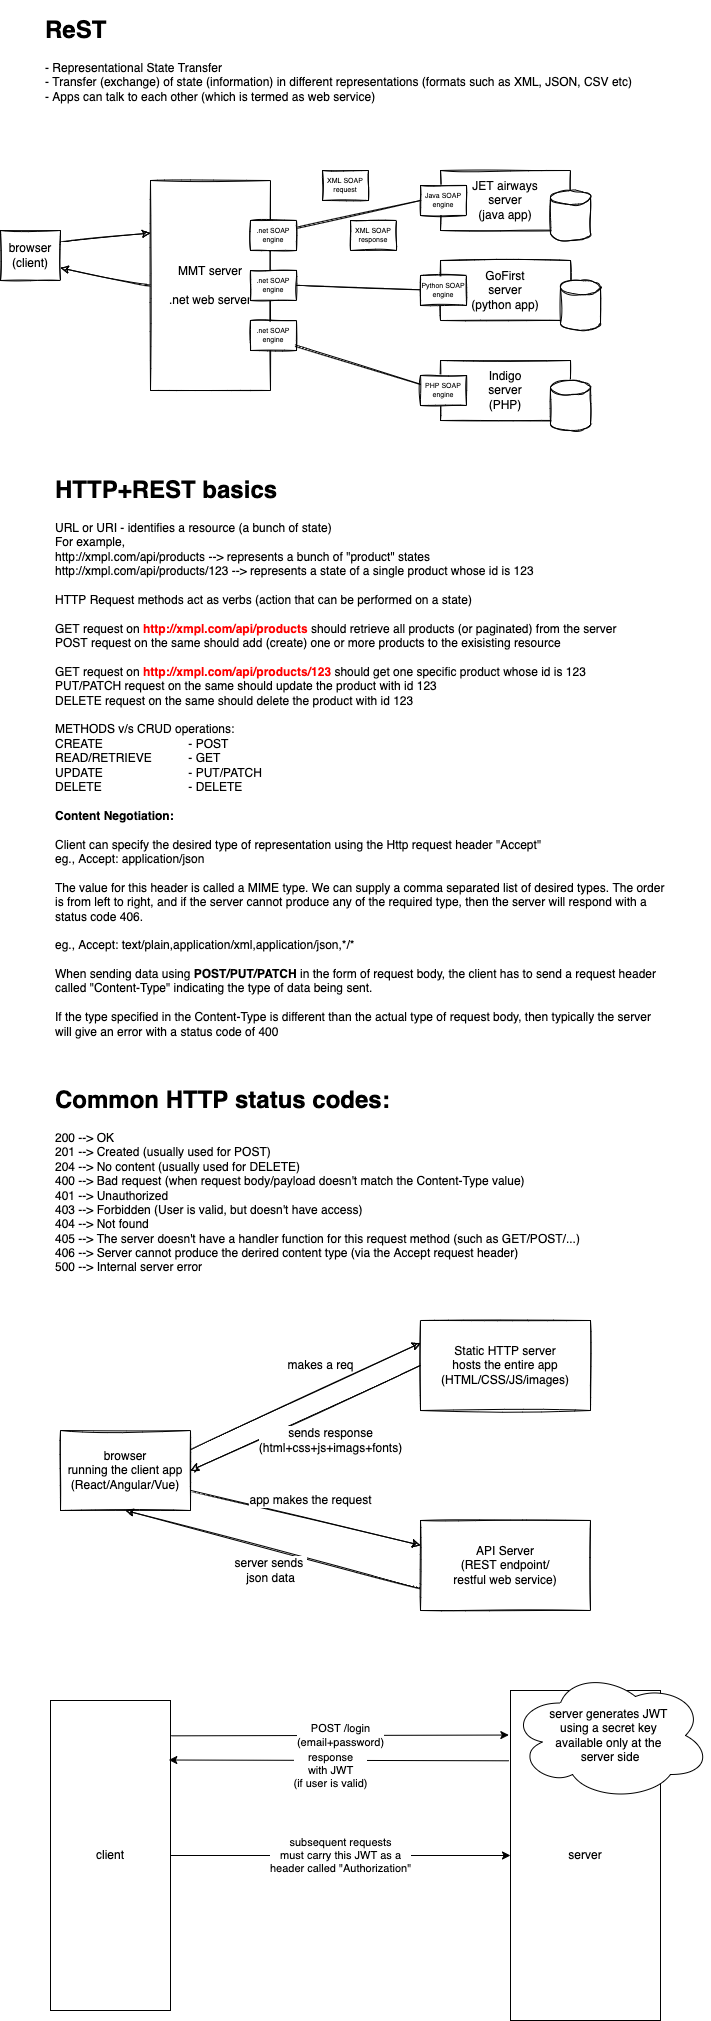

The diagram above was exported from draw.io. Its source (the exported page's mxGraphModel, read from the mxfile embedded in the PNG):
<mxGraphModel dx="993" dy="498" grid="1" gridSize="10" guides="1" tooltips="1" connect="1" arrows="1" fold="1" page="1" pageScale="1" pageWidth="827" pageHeight="1169" math="0" shadow="0">
  <root>
    <mxCell id="0" />
    <mxCell id="1" parent="0" />
    <mxCell id="2" value="&lt;h1&gt;ReST&lt;/h1&gt;&lt;div&gt;- Representational State Transfer&lt;/div&gt;&lt;div&gt;- Transfer (exchange) of state (information) in different representations (formats such as XML, JSON, CSV etc)&lt;/div&gt;&lt;div&gt;- Apps can talk to each other (which is termed as web service)&lt;/div&gt;&lt;div&gt;&lt;br&gt;&lt;/div&gt;" style="text;html=1;strokeColor=none;fillColor=none;spacing=5;spacingTop=-20;whiteSpace=wrap;overflow=hidden;rounded=0;sketch=1;" parent="1" vertex="1">
      <mxGeometry x="70" y="40" width="610" height="120" as="geometry" />
    </mxCell>
    <mxCell id="5" style="edgeStyle=none;curved=1;rounded=1;sketch=1;html=1;exitX=1;exitY=0.25;exitDx=0;exitDy=0;entryX=0;entryY=0.25;entryDx=0;entryDy=0;" parent="1" source="3" target="4" edge="1">
      <mxGeometry relative="1" as="geometry" />
    </mxCell>
    <mxCell id="3" value="browser&lt;br&gt;(client)" style="rounded=0;whiteSpace=wrap;html=1;sketch=1;" parent="1" vertex="1">
      <mxGeometry x="30" y="260" width="60" height="50" as="geometry" />
    </mxCell>
    <mxCell id="10" style="edgeStyle=none;curved=1;rounded=1;sketch=1;html=1;exitX=1;exitY=0.25;exitDx=0;exitDy=0;entryX=0;entryY=0.5;entryDx=0;entryDy=0;startArrow=none;" parent="1" source="21" target="6" edge="1">
      <mxGeometry relative="1" as="geometry" />
    </mxCell>
    <mxCell id="11" style="edgeStyle=none;curved=1;rounded=1;sketch=1;html=1;exitX=1;exitY=0.5;exitDx=0;exitDy=0;entryX=0;entryY=0.5;entryDx=0;entryDy=0;" parent="1" source="4" target="7" edge="1">
      <mxGeometry relative="1" as="geometry" />
    </mxCell>
    <mxCell id="12" style="edgeStyle=none;curved=1;rounded=1;sketch=1;html=1;exitX=1;exitY=0.75;exitDx=0;exitDy=0;entryX=0;entryY=0.5;entryDx=0;entryDy=0;" parent="1" source="4" target="8" edge="1">
      <mxGeometry relative="1" as="geometry" />
    </mxCell>
    <mxCell id="27" style="edgeStyle=none;curved=1;rounded=1;sketch=1;html=1;exitX=0;exitY=0.5;exitDx=0;exitDy=0;entryX=1;entryY=0.75;entryDx=0;entryDy=0;fontSize=7;" parent="1" source="4" target="3" edge="1">
      <mxGeometry relative="1" as="geometry" />
    </mxCell>
    <mxCell id="4" value="MMT server&lt;br&gt;&lt;br&gt;.net web server" style="rounded=0;whiteSpace=wrap;html=1;sketch=1;" parent="1" vertex="1">
      <mxGeometry x="180" y="210" width="120" height="210" as="geometry" />
    </mxCell>
    <mxCell id="6" value="JET airways&lt;br&gt;server&lt;br&gt;(java app)" style="rounded=0;whiteSpace=wrap;html=1;sketch=1;" parent="1" vertex="1">
      <mxGeometry x="470" y="200" width="130" height="60" as="geometry" />
    </mxCell>
    <mxCell id="7" value="GoFirst&lt;br&gt;server&lt;br&gt;(python app)" style="rounded=0;whiteSpace=wrap;html=1;sketch=1;" parent="1" vertex="1">
      <mxGeometry x="470" y="290" width="130" height="60" as="geometry" />
    </mxCell>
    <mxCell id="8" value="Indigo&lt;br&gt;server&lt;br&gt;(PHP)" style="rounded=0;whiteSpace=wrap;html=1;sketch=1;" parent="1" vertex="1">
      <mxGeometry x="470" y="390" width="130" height="60" as="geometry" />
    </mxCell>
    <mxCell id="14" value="" style="shape=cylinder3;whiteSpace=wrap;html=1;boundedLbl=1;backgroundOutline=1;size=7.082231192753227;rounded=1;sketch=1;" parent="1" vertex="1">
      <mxGeometry x="580" y="220" width="40" height="50" as="geometry" />
    </mxCell>
    <mxCell id="15" value="" style="shape=cylinder3;whiteSpace=wrap;html=1;boundedLbl=1;backgroundOutline=1;size=7.082231192753227;rounded=1;sketch=1;" parent="1" vertex="1">
      <mxGeometry x="590" y="310" width="40" height="50" as="geometry" />
    </mxCell>
    <mxCell id="16" value="" style="shape=cylinder3;whiteSpace=wrap;html=1;boundedLbl=1;backgroundOutline=1;size=7.082231192753227;rounded=1;sketch=1;" parent="1" vertex="1">
      <mxGeometry x="580" y="410" width="40" height="50" as="geometry" />
    </mxCell>
    <mxCell id="19" value=".net SOAP&lt;br style=&quot;font-size: 7px&quot;&gt;engine" style="rounded=0;whiteSpace=wrap;html=1;sketch=1;fontSize=7;" parent="1" vertex="1">
      <mxGeometry x="280" y="300" width="46" height="30" as="geometry" />
    </mxCell>
    <mxCell id="20" value=".net SOAP&lt;br style=&quot;font-size: 7px&quot;&gt;engine" style="rounded=0;whiteSpace=wrap;html=1;sketch=1;fontSize=7;" parent="1" vertex="1">
      <mxGeometry x="280" y="350" width="46" height="30" as="geometry" />
    </mxCell>
    <mxCell id="21" value="Java SOAP&lt;br style=&quot;font-size: 7px&quot;&gt;engine" style="rounded=0;whiteSpace=wrap;html=1;sketch=1;fontSize=7;" parent="1" vertex="1">
      <mxGeometry x="450" y="215" width="46" height="30" as="geometry" />
    </mxCell>
    <mxCell id="22" value="" style="edgeStyle=none;curved=1;rounded=1;sketch=1;html=1;exitX=1;exitY=0.25;exitDx=0;exitDy=0;entryX=0;entryY=0.5;entryDx=0;entryDy=0;endArrow=none;" parent="1" source="4" target="21" edge="1">
      <mxGeometry relative="1" as="geometry">
        <mxPoint x="300" y="262.5" as="sourcePoint" />
        <mxPoint x="470" y="230" as="targetPoint" />
      </mxGeometry>
    </mxCell>
    <mxCell id="23" value="Python SOAP&lt;br style=&quot;font-size: 7px&quot;&gt;engine" style="rounded=0;whiteSpace=wrap;html=1;sketch=1;fontSize=7;" parent="1" vertex="1">
      <mxGeometry x="450" y="305" width="46" height="30" as="geometry" />
    </mxCell>
    <mxCell id="24" value="PHP SOAP&lt;br style=&quot;font-size: 7px&quot;&gt;engine" style="rounded=0;whiteSpace=wrap;html=1;sketch=1;fontSize=7;" parent="1" vertex="1">
      <mxGeometry x="450" y="405" width="46" height="30" as="geometry" />
    </mxCell>
    <mxCell id="18" value=".net SOAP&lt;br style=&quot;font-size: 7px&quot;&gt;engine" style="rounded=0;whiteSpace=wrap;html=1;sketch=1;fontSize=7;" parent="1" vertex="1">
      <mxGeometry x="280" y="250" width="46" height="30" as="geometry" />
    </mxCell>
    <mxCell id="25" value="XML SOAP request" style="rounded=0;whiteSpace=wrap;html=1;sketch=1;fontSize=7;" parent="1" vertex="1">
      <mxGeometry x="352" y="200" width="46" height="30" as="geometry" />
    </mxCell>
    <mxCell id="26" value="XML SOAP response" style="rounded=0;whiteSpace=wrap;html=1;sketch=1;fontSize=7;" parent="1" vertex="1">
      <mxGeometry x="380" y="250" width="46" height="30" as="geometry" />
    </mxCell>
    <mxCell id="29" value="&lt;h1&gt;HTTP+REST basics&lt;/h1&gt;&lt;div&gt;URL or URI - identifies a resource (a bunch of state)&lt;/div&gt;&lt;div&gt;For example,&lt;/div&gt;&lt;div&gt;http://xmpl.com/api/products&lt;span&gt;&#09;&lt;/span&gt;&lt;span&gt;&#09;&lt;span&gt;&#09;&lt;/span&gt;&lt;span&gt;&#09;&lt;/span&gt;&lt;/span&gt;--&amp;gt; represents a bunch of &quot;product&quot; states&lt;/div&gt;&lt;div&gt;http://xmpl.com/api/products/123&lt;span&gt;&#09;&lt;/span&gt;&lt;span&gt;&#09;&lt;/span&gt;&lt;span&gt;&#09;&lt;/span&gt;--&amp;gt; represents a state of a single product whose id is 123&lt;/div&gt;&lt;div&gt;&lt;br&gt;&lt;/div&gt;&lt;div&gt;HTTP Request methods act as verbs (action that can be performed on a state)&lt;/div&gt;&lt;div&gt;&lt;br&gt;&lt;/div&gt;&lt;div&gt;GET request on &lt;b&gt;&lt;font color=&quot;#ff0000&quot;&gt;http://xmpl.com/api/products&lt;/font&gt;&lt;/b&gt; should retrieve all products (or paginated) from the server&lt;/div&gt;&lt;div&gt;POST request on the same should add (create) one or more products to the exisisting resource&lt;/div&gt;&lt;div&gt;&lt;br&gt;&lt;/div&gt;&lt;div&gt;GET request on &lt;font color=&quot;#ff0000&quot;&gt;&lt;b&gt;http://xmpl.com/api/products/123&lt;/b&gt;&lt;/font&gt; should get one specific product whose id is 123&lt;br&gt;&lt;/div&gt;&lt;div&gt;PUT/PATCH request on the same should update the product with id 123&lt;/div&gt;&lt;div&gt;DELETE request on the same should delete the product with id 123&lt;/div&gt;&lt;div&gt;&lt;br&gt;&lt;/div&gt;&lt;div&gt;METHODS v/s CRUD operations:&lt;/div&gt;&lt;div&gt;CREATE&lt;span style=&quot;white-space: pre&quot;&gt;&#09;&lt;/span&gt;&lt;span style=&quot;white-space: pre&quot;&gt;&#09;&lt;/span&gt;&lt;span style=&quot;white-space: pre&quot;&gt;&#09;&lt;/span&gt;&lt;span style=&quot;white-space: pre&quot;&gt;&#09;&lt;/span&gt;- POST&lt;/div&gt;&lt;div&gt;READ/RETRIEVE&lt;span style=&quot;white-space: pre&quot;&gt;&#09;&lt;/span&gt;&lt;span style=&quot;white-space: pre&quot;&gt;&#09;&lt;/span&gt;- GET&lt;/div&gt;&lt;div&gt;UPDATE&lt;span style=&quot;white-space: pre&quot;&gt;&#09;&lt;/span&gt;&lt;span style=&quot;white-space: pre&quot;&gt;&#09;&lt;/span&gt;&lt;span style=&quot;white-space: pre&quot;&gt;&#09;&lt;/span&gt;&lt;span style=&quot;white-space: pre&quot;&gt;&#09;&lt;/span&gt;- PUT/PATCH&lt;/div&gt;&lt;div&gt;DELETE&lt;span style=&quot;white-space: pre&quot;&gt;&#09;&lt;/span&gt;&lt;span style=&quot;white-space: pre&quot;&gt;&#09;&lt;/span&gt;&lt;span style=&quot;white-space: pre&quot;&gt;&#09;&lt;/span&gt;&lt;span style=&quot;white-space: pre&quot;&gt;&#09;&lt;/span&gt;- DELETE&lt;/div&gt;&lt;div&gt;&lt;br&gt;&lt;/div&gt;&lt;div&gt;&lt;b&gt;Content Negotiation:&lt;/b&gt;&lt;/div&gt;&lt;div&gt;&lt;br&gt;&lt;/div&gt;&lt;div&gt;Client can specify the desired type of representation using the Http request header &quot;Accept&quot;&lt;/div&gt;&lt;div&gt;eg., Accept: application/json&lt;/div&gt;&lt;div&gt;&lt;br&gt;&lt;/div&gt;&lt;div&gt;The value for this header is called a MIME type. We can supply a comma separated list of desired types. The order is from left to right, and if the server cannot produce any of the required type, then the server will respond with a status code 406.&lt;/div&gt;&lt;div&gt;&lt;br&gt;&lt;/div&gt;&lt;div&gt;eg., Accept: text/plain,application/xml,application/json,*/*&lt;/div&gt;&lt;div&gt;&lt;br&gt;&lt;/div&gt;&lt;div&gt;When sending data using &lt;b&gt;POST/PUT/PATCH&lt;/b&gt; in the form of request body, the client has to send a request header called &quot;Content-Type&quot; indicating the type of data being sent.&lt;/div&gt;&lt;div&gt;&lt;br&gt;&lt;/div&gt;&lt;div&gt;If the type specified in the Content-Type is different than the actual type of request body, then typically the server will give an error with a status code of 400&lt;/div&gt;" style="text;html=1;strokeColor=none;fillColor=none;spacing=5;spacingTop=-20;whiteSpace=wrap;overflow=hidden;rounded=0;sketch=1;fontSize=12;" parent="1" vertex="1">
      <mxGeometry x="80" y="500" width="620" height="630" as="geometry" />
    </mxCell>
    <mxCell id="30" value="&lt;h1&gt;Common HTTP status codes:&lt;/h1&gt;&lt;div&gt;200 --&amp;gt; OK&lt;/div&gt;&lt;div&gt;201 --&amp;gt; Created (usually used for POST)&lt;/div&gt;&lt;div&gt;204 --&amp;gt; No content (usually used for DELETE)&lt;/div&gt;&lt;div&gt;400 --&amp;gt; Bad request (when request body/payload doesn't match the Content-Type value)&lt;/div&gt;&lt;div&gt;401 --&amp;gt; Unauthorized&lt;/div&gt;&lt;div&gt;403 --&amp;gt; Forbidden (User is valid, but doesn't have access)&lt;/div&gt;&lt;div&gt;404 --&amp;gt; Not found&lt;/div&gt;&lt;div&gt;405 --&amp;gt; The server doesn't have a handler function for this request method (such as GET/POST/...)&lt;/div&gt;&lt;div&gt;406 --&amp;gt; Server cannot produce the derired content type (via the Accept request header)&lt;/div&gt;&lt;div&gt;500 --&amp;gt; Internal server error&amp;nbsp;&lt;/div&gt;" style="text;html=1;strokeColor=none;fillColor=none;spacing=5;spacingTop=-20;whiteSpace=wrap;overflow=hidden;rounded=0;sketch=1;fontSize=12;fontColor=#000000;" parent="1" vertex="1">
      <mxGeometry x="80" y="1110" width="590" height="210" as="geometry" />
    </mxCell>
    <mxCell id="33" value="makes a req" style="edgeStyle=none;curved=1;rounded=1;sketch=1;html=1;exitX=1;exitY=0.25;exitDx=0;exitDy=0;entryX=0;entryY=0.25;entryDx=0;entryDy=0;fontSize=12;fontColor=#000000;" parent="1" source="31" target="32" edge="1">
      <mxGeometry x="0.2113" y="22" relative="1" as="geometry">
        <mxPoint as="offset" />
      </mxGeometry>
    </mxCell>
    <mxCell id="36" value="app makes the request" style="edgeStyle=none;curved=1;rounded=1;sketch=1;html=1;exitX=1;exitY=0.75;exitDx=0;exitDy=0;fontSize=12;fontColor=#000000;" parent="1" source="31" target="35" edge="1">
      <mxGeometry x="0.0071" y="18" relative="1" as="geometry">
        <mxPoint as="offset" />
      </mxGeometry>
    </mxCell>
    <mxCell id="31" value="browser&lt;br&gt;running the client app&lt;br&gt;(React/Angular/Vue)" style="rounded=0;whiteSpace=wrap;html=1;sketch=1;fontSize=12;fontColor=#000000;" parent="1" vertex="1">
      <mxGeometry x="90" y="1460" width="130" height="80" as="geometry" />
    </mxCell>
    <mxCell id="34" value="sends response&lt;br&gt;(html+css+js+imags+fonts)" style="edgeStyle=none;curved=1;rounded=1;sketch=1;html=1;exitX=0;exitY=0.5;exitDx=0;exitDy=0;entryX=1;entryY=0.5;entryDx=0;entryDy=0;fontSize=12;fontColor=#000000;" parent="1" source="32" target="31" edge="1">
      <mxGeometry x="-0.106" y="31" relative="1" as="geometry">
        <mxPoint as="offset" />
      </mxGeometry>
    </mxCell>
    <mxCell id="32" value="Static HTTP server&lt;br&gt;hosts the entire app&lt;br&gt;(HTML/CSS/JS/images)" style="rounded=0;whiteSpace=wrap;html=1;sketch=1;fontSize=12;fontColor=#000000;" parent="1" vertex="1">
      <mxGeometry x="450" y="1350" width="170" height="90" as="geometry" />
    </mxCell>
    <mxCell id="37" value="server sends&amp;nbsp;&lt;br&gt;json data" style="edgeStyle=none;curved=1;rounded=1;sketch=1;html=1;exitX=0;exitY=0.75;exitDx=0;exitDy=0;entryX=0.5;entryY=1;entryDx=0;entryDy=0;fontSize=12;fontColor=#000000;" parent="1" source="35" target="31" edge="1">
      <mxGeometry x="-0.0195" y="21" relative="1" as="geometry">
        <mxPoint as="offset" />
      </mxGeometry>
    </mxCell>
    <mxCell id="35" value="API Server&lt;br&gt;(REST endpoint/&lt;br&gt;restful web service)" style="rounded=0;whiteSpace=wrap;html=1;sketch=1;fontSize=12;fontColor=#000000;" parent="1" vertex="1">
      <mxGeometry x="450" y="1550" width="170" height="90" as="geometry" />
    </mxCell>
    <mxCell id="40" value="POST /login&lt;br&gt;(email+password)" style="edgeStyle=none;html=1;exitX=1.007;exitY=0.114;exitDx=0;exitDy=0;exitPerimeter=0;entryX=-0.011;entryY=0.135;entryDx=0;entryDy=0;entryPerimeter=0;" edge="1" parent="1" source="38" target="39">
      <mxGeometry relative="1" as="geometry">
        <mxPoint x="530" y="1807.8333333333335" as="targetPoint" />
      </mxGeometry>
    </mxCell>
    <mxCell id="43" value="subsequent requests&lt;br&gt;must carry this JWT as a&lt;br&gt;header called &quot;Authorization&quot;" style="edgeStyle=none;html=1;exitX=1;exitY=0.5;exitDx=0;exitDy=0;" edge="1" parent="1" source="38" target="39">
      <mxGeometry relative="1" as="geometry" />
    </mxCell>
    <mxCell id="38" value="client" style="rounded=0;whiteSpace=wrap;html=1;" vertex="1" parent="1">
      <mxGeometry x="80" y="1730" width="120" height="310" as="geometry" />
    </mxCell>
    <mxCell id="41" value="response&lt;br&gt;with JWT&lt;br&gt;(if user is valid)" style="edgeStyle=none;html=1;exitX=-0.011;exitY=0.213;exitDx=0;exitDy=0;entryX=0.986;entryY=0.192;entryDx=0;entryDy=0;entryPerimeter=0;exitPerimeter=0;" edge="1" parent="1" source="39" target="38">
      <mxGeometry x="0.0489" y="10" relative="1" as="geometry">
        <mxPoint as="offset" />
      </mxGeometry>
    </mxCell>
    <mxCell id="39" value="server" style="rounded=0;whiteSpace=wrap;html=1;" vertex="1" parent="1">
      <mxGeometry x="540" y="1720" width="150" height="330" as="geometry" />
    </mxCell>
    <mxCell id="42" value="server generates JWT &lt;br&gt;using a secret key &lt;br&gt;available only at the &lt;br&gt;server side" style="ellipse;shape=cloud;whiteSpace=wrap;html=1;" vertex="1" parent="1">
      <mxGeometry x="540" y="1700" width="200" height="130" as="geometry" />
    </mxCell>
  </root>
</mxGraphModel>